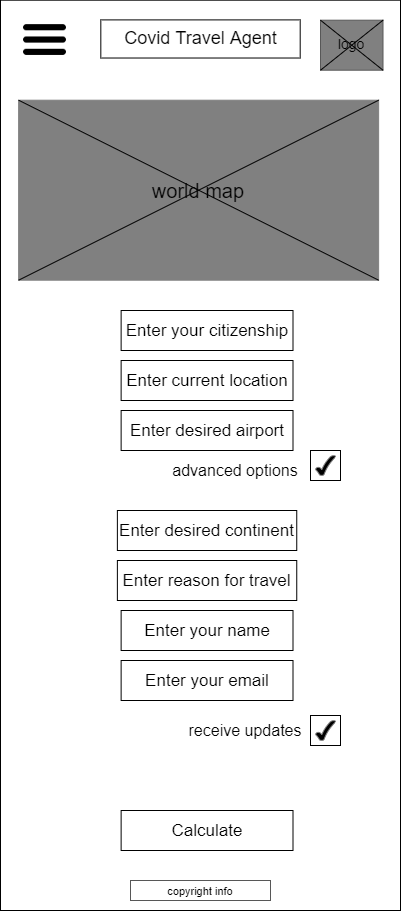

The diagram above was exported from draw.io. Its source (the exported page's mxGraphModel, read from the mxfile embedded in the PNG):
<mxGraphModel dx="2383" dy="1145" grid="1" gridSize="10" guides="1" tooltips="1" connect="1" arrows="1" fold="1" page="1" pageScale="1" pageWidth="850" pageHeight="1100" math="0" shadow="0">
  <root>
    <mxCell id="Nom54E4WQFBhiIyOiNoX-0" />
    <mxCell id="Nom54E4WQFBhiIyOiNoX-1" parent="Nom54E4WQFBhiIyOiNoX-0" />
    <mxCell id="Nom54E4WQFBhiIyOiNoX-2" value="" style="rounded=0;whiteSpace=wrap;html=1;" parent="Nom54E4WQFBhiIyOiNoX-1" vertex="1">
      <mxGeometry x="590" y="59.7" width="400" height="910.3" as="geometry" />
    </mxCell>
    <mxCell id="Nom54E4WQFBhiIyOiNoX-3" value="" style="rounded=0;whiteSpace=wrap;html=1;fontColor=#333333;strokeColor=#575757;fillColor=#808080;" parent="Nom54E4WQFBhiIyOiNoX-1" vertex="1">
      <mxGeometry x="910" y="79.7" width="62.5" height="50" as="geometry" />
    </mxCell>
    <mxCell id="Nom54E4WQFBhiIyOiNoX-4" value="" style="rounded=0;whiteSpace=wrap;html=1;" parent="Nom54E4WQFBhiIyOiNoX-1" vertex="1">
      <mxGeometry x="690.3199999999999" y="79.4" width="199.37" height="38.12" as="geometry" />
    </mxCell>
    <mxCell id="Nom54E4WQFBhiIyOiNoX-5" value="&lt;font style=&quot;font-size: 18px&quot;&gt;Covid Travel Agent&lt;/font&gt;" style="text;html=1;strokeColor=none;fillColor=none;align=center;verticalAlign=middle;whiteSpace=wrap;rounded=0;fontSize=16;" parent="Nom54E4WQFBhiIyOiNoX-1" vertex="1">
      <mxGeometry x="697.5" y="88.46" width="185" height="20" as="geometry" />
    </mxCell>
    <mxCell id="Nom54E4WQFBhiIyOiNoX-6" value="" style="shape=image;html=1;verticalAlign=top;verticalLabelPosition=bottom;labelBackgroundColor=#ffffff;imageAspect=0;aspect=fixed;image=https://cdn4.iconfinder.com/data/icons/wirecons-free-vector-icons/32/menu-alt-128.png" parent="Nom54E4WQFBhiIyOiNoX-1" vertex="1">
      <mxGeometry x="610.01" y="75.02999999999999" width="49" height="49" as="geometry" />
    </mxCell>
    <mxCell id="Nom54E4WQFBhiIyOiNoX-7" value="&lt;font style=&quot;font-size: 11px&quot;&gt;copyright info&lt;/font&gt;" style="rounded=0;whiteSpace=wrap;html=1;strokeColor=#575757;strokeWidth=1;fillColor=none;fontSize=12;" parent="Nom54E4WQFBhiIyOiNoX-1" vertex="1">
      <mxGeometry x="720" y="940" width="140" height="20" as="geometry" />
    </mxCell>
    <mxCell id="Nom54E4WQFBhiIyOiNoX-8" value="logo" style="text;html=1;strokeColor=none;fillColor=none;align=center;verticalAlign=middle;whiteSpace=wrap;rounded=0;fontSize=14;" parent="Nom54E4WQFBhiIyOiNoX-1" vertex="1">
      <mxGeometry x="921.25" y="93.14999999999999" width="40" height="20" as="geometry" />
    </mxCell>
    <mxCell id="Nom54E4WQFBhiIyOiNoX-9" value="" style="endArrow=none;html=1;fontSize=14;exitX=0;exitY=1;exitDx=0;exitDy=0;entryX=1;entryY=0;entryDx=0;entryDy=0;" parent="Nom54E4WQFBhiIyOiNoX-1" source="Nom54E4WQFBhiIyOiNoX-3" target="Nom54E4WQFBhiIyOiNoX-3" edge="1">
      <mxGeometry width="50" height="50" relative="1" as="geometry">
        <mxPoint x="900" y="309.7" as="sourcePoint" />
        <mxPoint x="950" y="259.7" as="targetPoint" />
      </mxGeometry>
    </mxCell>
    <mxCell id="Nom54E4WQFBhiIyOiNoX-10" value="" style="endArrow=none;html=1;fontSize=14;exitX=0;exitY=0;exitDx=0;exitDy=0;entryX=1;entryY=1;entryDx=0;entryDy=0;" parent="Nom54E4WQFBhiIyOiNoX-1" source="Nom54E4WQFBhiIyOiNoX-3" target="Nom54E4WQFBhiIyOiNoX-3" edge="1">
      <mxGeometry width="50" height="50" relative="1" as="geometry">
        <mxPoint x="920" y="139.7" as="sourcePoint" />
        <mxPoint x="982.5" y="89.7" as="targetPoint" />
      </mxGeometry>
    </mxCell>
    <mxCell id="Nom54E4WQFBhiIyOiNoX-11" value="&lt;font style=&quot;font-size: 20px&quot;&gt;world map&lt;/font&gt;" style="rounded=0;whiteSpace=wrap;html=1;strokeColor=#808080;strokeWidth=1;fillColor=#808080;fontSize=13;" parent="Nom54E4WQFBhiIyOiNoX-1" vertex="1">
      <mxGeometry x="608.13" y="159.7" width="360" height="180" as="geometry" />
    </mxCell>
    <mxCell id="Nom54E4WQFBhiIyOiNoX-12" value="" style="endArrow=none;html=1;fontSize=13;exitX=0;exitY=1;exitDx=0;exitDy=0;entryX=1;entryY=0;entryDx=0;entryDy=0;" parent="Nom54E4WQFBhiIyOiNoX-1" source="Nom54E4WQFBhiIyOiNoX-11" target="Nom54E4WQFBhiIyOiNoX-11" edge="1">
      <mxGeometry width="50" height="50" relative="1" as="geometry">
        <mxPoint x="908.13" y="359.7" as="sourcePoint" />
        <mxPoint x="958.13" y="309.7" as="targetPoint" />
      </mxGeometry>
    </mxCell>
    <mxCell id="Nom54E4WQFBhiIyOiNoX-13" value="" style="endArrow=none;html=1;fontSize=13;exitX=0;exitY=0;exitDx=0;exitDy=0;entryX=1;entryY=1;entryDx=0;entryDy=0;" parent="Nom54E4WQFBhiIyOiNoX-1" source="Nom54E4WQFBhiIyOiNoX-11" target="Nom54E4WQFBhiIyOiNoX-11" edge="1">
      <mxGeometry width="50" height="50" relative="1" as="geometry">
        <mxPoint x="908.13" y="359.7" as="sourcePoint" />
        <mxPoint x="958.13" y="309.7" as="targetPoint" />
      </mxGeometry>
    </mxCell>
    <mxCell id="Nom54E4WQFBhiIyOiNoX-14" value="&lt;font style=&quot;font-size: 16px&quot;&gt;advanced options&lt;/font&gt;" style="text;html=1;strokeColor=none;fillColor=none;align=center;verticalAlign=middle;whiteSpace=wrap;rounded=0;fontSize=13;" parent="Nom54E4WQFBhiIyOiNoX-1" vertex="1">
      <mxGeometry x="760" y="519.7" width="129.69" height="20" as="geometry" />
    </mxCell>
    <mxCell id="Nom54E4WQFBhiIyOiNoX-15" value="&lt;span style=&quot;font-size: 17px&quot;&gt;Calculate&lt;/span&gt;" style="rounded=0;whiteSpace=wrap;html=1;fontSize=14;" parent="Nom54E4WQFBhiIyOiNoX-1" vertex="1">
      <mxGeometry x="710.63" y="870" width="171.87" height="40" as="geometry" />
    </mxCell>
    <mxCell id="Nom54E4WQFBhiIyOiNoX-16" value="" style="rounded=0;whiteSpace=wrap;html=1;fontSize=13;" parent="Nom54E4WQFBhiIyOiNoX-1" vertex="1">
      <mxGeometry x="900" y="510" width="30" height="30" as="geometry" />
    </mxCell>
    <mxCell id="Nom54E4WQFBhiIyOiNoX-17" value="&lt;font style=&quot;font-size: 17px&quot;&gt;Enter desired continent&lt;/font&gt;" style="rounded=0;whiteSpace=wrap;html=1;fontSize=14;" parent="Nom54E4WQFBhiIyOiNoX-1" vertex="1">
      <mxGeometry x="706.88" y="570" width="179.37" height="40" as="geometry" />
    </mxCell>
    <mxCell id="Nom54E4WQFBhiIyOiNoX-18" value="" style="verticalLabelPosition=bottom;verticalAlign=top;html=1;shape=mxgraph.basic.tick;strokeColor=#808080;strokeWidth=1;fontSize=16;fillColor=#000000;" parent="Nom54E4WQFBhiIyOiNoX-1" vertex="1">
      <mxGeometry x="905" y="515" width="20" height="20" as="geometry" />
    </mxCell>
    <mxCell id="Nom54E4WQFBhiIyOiNoX-19" value="&lt;span style=&quot;font-size: 17px&quot;&gt;Enter your citizenship&lt;/span&gt;" style="rounded=0;whiteSpace=wrap;html=1;fontSize=14;" parent="Nom54E4WQFBhiIyOiNoX-1" vertex="1">
      <mxGeometry x="710.63" y="370" width="171.87" height="40" as="geometry" />
    </mxCell>
    <mxCell id="Nom54E4WQFBhiIyOiNoX-20" value="&lt;span style=&quot;font-size: 17px&quot;&gt;Enter current location&lt;/span&gt;" style="rounded=0;whiteSpace=wrap;html=1;fontSize=14;" parent="Nom54E4WQFBhiIyOiNoX-1" vertex="1">
      <mxGeometry x="710.63" y="420" width="171.87" height="40" as="geometry" />
    </mxCell>
    <mxCell id="Nom54E4WQFBhiIyOiNoX-21" value="&lt;span style=&quot;font-size: 17px&quot;&gt;Enter desired airport&lt;/span&gt;" style="rounded=0;whiteSpace=wrap;html=1;fontSize=14;" parent="Nom54E4WQFBhiIyOiNoX-1" vertex="1">
      <mxGeometry x="710.63" y="470" width="171.87" height="40" as="geometry" />
    </mxCell>
    <mxCell id="Nom54E4WQFBhiIyOiNoX-22" value="&lt;font style=&quot;font-size: 17px&quot;&gt;Enter reason for travel&lt;/font&gt;" style="rounded=0;whiteSpace=wrap;html=1;fontSize=14;" parent="Nom54E4WQFBhiIyOiNoX-1" vertex="1">
      <mxGeometry x="706.88" y="620" width="179.37" height="40" as="geometry" />
    </mxCell>
    <mxCell id="Nom54E4WQFBhiIyOiNoX-23" value="&lt;span style=&quot;font-size: 17px&quot;&gt;Enter your name&lt;/span&gt;" style="rounded=0;whiteSpace=wrap;html=1;fontSize=14;" parent="Nom54E4WQFBhiIyOiNoX-1" vertex="1">
      <mxGeometry x="710.63" y="670" width="171.87" height="40" as="geometry" />
    </mxCell>
    <mxCell id="Nom54E4WQFBhiIyOiNoX-24" value="&lt;span style=&quot;font-size: 17px&quot;&gt;Enter your email&lt;/span&gt;" style="rounded=0;whiteSpace=wrap;html=1;fontSize=14;" parent="Nom54E4WQFBhiIyOiNoX-1" vertex="1">
      <mxGeometry x="710.63" y="720" width="171.87" height="40" as="geometry" />
    </mxCell>
    <mxCell id="Nom54E4WQFBhiIyOiNoX-25" value="&lt;font style=&quot;font-size: 16px&quot;&gt;receive updates&lt;/font&gt;" style="text;html=1;strokeColor=none;fillColor=none;align=center;verticalAlign=middle;whiteSpace=wrap;rounded=0;fontSize=13;" parent="Nom54E4WQFBhiIyOiNoX-1" vertex="1">
      <mxGeometry x="770.31" y="780" width="129.69" height="20" as="geometry" />
    </mxCell>
    <mxCell id="Nom54E4WQFBhiIyOiNoX-26" value="" style="rounded=0;whiteSpace=wrap;html=1;fontSize=13;" parent="Nom54E4WQFBhiIyOiNoX-1" vertex="1">
      <mxGeometry x="900" y="775" width="30" height="30" as="geometry" />
    </mxCell>
    <mxCell id="Nom54E4WQFBhiIyOiNoX-27" value="" style="verticalLabelPosition=bottom;verticalAlign=top;html=1;shape=mxgraph.basic.tick;strokeColor=#808080;strokeWidth=1;fontSize=16;fillColor=#000000;" parent="Nom54E4WQFBhiIyOiNoX-1" vertex="1">
      <mxGeometry x="905" y="780" width="20" height="20" as="geometry" />
    </mxCell>
  </root>
</mxGraphModel>